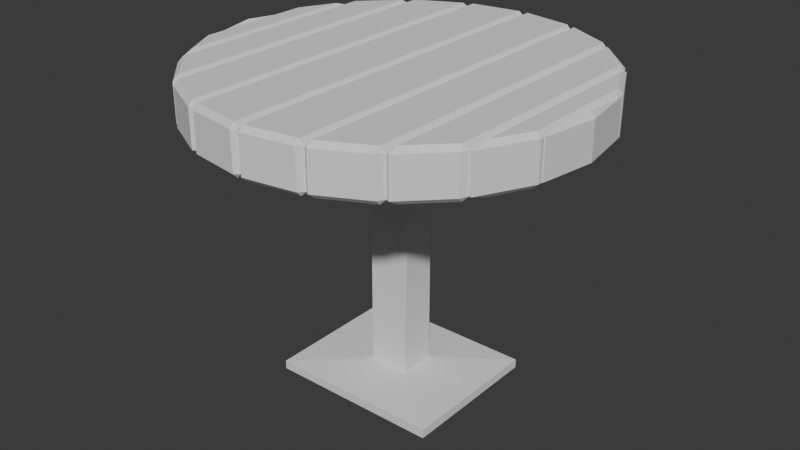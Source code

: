 # Source: mesaredonda.blend  (saved by Blender 4.3.34; exported with 4.5.12 LTS)
import bpy
from mathutils import Matrix  # noqa: F401  (used for matrix-valued properties, if any)

bpy.ops.wm.read_factory_settings(use_empty=True)
scene = bpy.context.scene
scene.name = 'Scene'

# ---- collections
col_collection = bpy.data.collections.new('Collection'); scene.collection.children.link(col_collection)

# ---- world
world_world = bpy.data.worlds.new('World'); scene.world = world_world
world_world.use_nodes = True; world_world.node_tree.nodes.clear()
_N = world_world.node_tree.nodes; _L = world_world.node_tree.links
n0 = _N.new('ShaderNodeOutputWorld'); n0.name = 'World Output'; n0.location = (300, 300)
n1 = _N.new('ShaderNodeBackground'); n1.name = 'Background'; n1.location = (10, 300)
n1.inputs[0].default_value = (0.05088, 0.05088, 0.05088, 1.0)
_L.new(n1.outputs[0], n0.inputs[0])
n0.is_active_output = True
world_world.color = (0.05088, 0.05088, 0.05088)
world_world.sun_shadow_jitter_overblur = 0.0

# ---- meshes
me_circle = bpy.data.meshes.new('circle')
me_circle.from_pydata([(-0.03151, 1.364, 1.966), (-0.03192, 1.33, 1.932), (-0.3901, 1.307, 1.966), (-0.3897, 1.273, 1.932), (-0.8298, 1.083, 1.966), (-0.8061, 1.073, 1.966), (-0.8396, 1.026, 1.932), (-1.086, 0.8262, 1.966), (-1.077, 0.7888, 1.932), (-1.11, 0.7692, 1.966), (-1.311, 0.3866, 1.966), (-1.305, 0.3861, 1.966), (-1.339, -0.00504, 1.932), (-1.373, -0.00504, 1.966), (-1.311, -0.3966, 1.966), (-1.305, -0.3962, 1.966), (-1.086, -0.8363, 1.966), (-1.077, -0.7988, 1.932), (-0.8298, -1.093, 1.966), (-0.8396, -1.036, 1.932), (-0.3901, -1.317, 1.966), (-0.3897, -1.283, 1.932), (-0.03151, -1.374, 1.966), (-0.03192, -1.34, 1.932), (0.4559, -1.297, 1.966), (0.4261, -1.278, 1.966), (0.4595, -1.257, 1.932), (0.7794, -1.132, 1.966), (0.7757, -1.096, 1.932), (0.8091, -1.083, 1.966), (1.128, -0.7829, 1.966), (1.147, -0.6735, 1.932), (1.275, -0.4216, 1.932), (1.308, -0.4296, 1.966), (-0.3901, 1.307, 2.228), (-0.4231, 1.268, 2.228), (-0.3897, 1.273, 2.262), (1.308, 0.4196, 1.966), (1.275, 0.4115, 1.932), (1.128, 0.7728, 1.966), (1.147, 0.6634, 1.932), (1.113, 0.7692, 1.966), (0.7794, 1.122, 1.966), (0.7757, 1.086, 1.932), (0.4559, 1.287, 1.966), (0.4595, 1.247, 1.932), (0.0345, 1.364, 1.966), (0.03491, 1.33, 1.932), (0.001496, 1.336, 1.966), (-0.4529, 1.287, 1.966), (-0.4231, 1.268, 1.966), (-0.4565, 1.247, 1.932), (-0.7764, 1.122, 1.966), (-0.7727, 1.086, 1.932), (-1.125, 0.7728, 1.966), (-1.144, 0.6634, 1.932), (-1.272, 0.4115, 1.932), (-1.305, 0.4196, 1.966), (-1.305, -0.4296, 1.966), (-1.272, -0.4216, 1.932), (-1.125, -0.7829, 1.966), (-1.144, -0.6735, 1.932), (-1.11, -0.7793, 1.966), (-0.7764, -1.132, 1.966), (-0.8061, -1.083, 1.966), (-0.7727, -1.096, 1.932), (-0.4529, -1.297, 1.966), (-0.4565, -1.257, 1.932), (-0.4231, -1.278, 1.966), (0.0345, -1.374, 1.966), (0.001496, -1.346, 1.966), (0.03491, -1.34, 1.932), (0.3931, -1.317, 1.966), (0.3927, -1.283, 1.932), (0.8328, -1.093, 1.966), (0.8426, -1.036, 1.932), (1.089, -0.8363, 1.966), (1.08, -0.7988, 1.932), (1.113, -0.7793, 1.966), (1.314, -0.3966, 1.966), (1.308, -0.3962, 1.966), (1.342, -0.005041, 1.932), (1.376, -0.00504, 1.966), (1.314, 0.3866, 1.966), (1.308, 0.3861, 1.966), (1.089, 0.8262, 1.966), (1.08, 0.7888, 1.932), (0.8328, 1.083, 1.966), (0.8426, 1.026, 1.932), (0.8091, 1.073, 1.966), (0.3931, 1.307, 1.966), (0.4261, 1.268, 1.966), (0.3927, 1.273, 1.932), (-0.03151, 1.364, 2.228), (-0.03192, 1.33, 2.262), (-1.086, 0.8262, 2.228), (-1.077, 0.7888, 2.262), (-0.8298, 1.083, 2.228), (-0.8396, 1.026, 2.262), (-0.8061, 1.073, 2.228), (-1.339, -0.00504, 2.262), (-1.373, -0.00504, 2.228), (-1.311, 0.3866, 2.228), (-1.305, 0.3861, 2.228), (-1.311, -0.3966, 2.228), (-1.305, -0.3962, 2.228), (-0.8298, -1.093, 2.228), (-0.8061, -1.083, 2.228), (-0.8396, -1.036, 2.262), (-1.086, -0.8363, 2.228), (-1.077, -0.7988, 2.262), (-0.03151, -1.374, 2.228), (0.001496, -1.346, 2.228), (-0.03192, -1.34, 2.262), (-0.3901, -1.317, 2.228), (-0.3897, -1.283, 2.262), (0.7794, -1.132, 2.228), (0.7757, -1.096, 2.262), (0.4559, -1.297, 2.228), (0.4595, -1.257, 2.262), (1.308, -0.4296, 2.228), (1.275, -0.4216, 2.262), (1.128, -0.7829, 2.228), (1.147, -0.6735, 2.262), (1.128, 0.7728, 2.228), (1.147, 0.6634, 2.262), (1.275, 0.4115, 2.262), (1.308, 0.4196, 2.228), (0.4559, 1.287, 2.228), (0.4261, 1.268, 2.228), (0.4595, 1.247, 2.262), (0.7794, 1.122, 2.228), (0.7757, 1.086, 2.262), (0.8091, 1.073, 2.228), (-0.7764, 1.122, 2.228), (-0.7727, 1.086, 2.262), (-0.4529, 1.287, 2.228), (-0.4565, 1.247, 2.262), (-1.305, 0.4196, 2.228), (-1.272, 0.4115, 2.262), (-1.125, 0.7728, 2.228), (-1.144, 0.6634, 2.262), (-1.11, 0.7692, 2.228), (-1.125, -0.7829, 2.228), (-1.11, -0.7793, 2.228), (-1.144, -0.6735, 2.262), (-1.272, -0.4216, 2.262), (-1.305, -0.4296, 2.228), (-0.4529, -1.297, 2.228), (-0.4231, -1.278, 2.228), (-0.4565, -1.257, 2.262), (-0.7764, -1.132, 2.228), (-0.7727, -1.096, 2.262), (0.3931, -1.317, 2.228), (0.4261, -1.278, 2.228), (0.3927, -1.283, 2.262), (0.0345, -1.374, 2.228), (0.03491, -1.34, 2.262), (1.089, -0.8363, 2.228), (1.113, -0.7793, 2.228), (1.08, -0.7988, 2.262), (0.8328, -1.093, 2.228), (0.8426, -1.036, 2.262), (0.8091, -1.083, 2.228), (1.376, -0.00504, 2.228), (1.314, -0.3966, 2.228), (1.342, -0.005041, 2.262), (1.308, -0.3962, 2.228), (1.314, 0.3866, 2.228), (1.308, 0.3861, 2.228), (0.8328, 1.083, 2.228), (0.8426, 1.026, 2.262), (1.089, 0.8262, 2.228), (1.08, 0.7888, 2.262), (1.113, 0.7692, 2.228), (0.0345, 1.364, 2.228), (0.001496, 1.336, 2.228), (0.03491, 1.33, 2.262), (0.3931, 1.307, 2.228), (0.3927, 1.273, 2.262)], [], [(117, 132, 130, 119), (37, 39, 124, 127), (121, 126, 125, 123), (135, 152, 150, 137), (160, 173, 171, 162), (139, 146, 145, 141), (155, 179, 177, 157), (13, 14, 104, 101), (74, 76, 158, 161), (8, 6, 19, 17), (53, 51, 67, 65), (42, 44, 128, 131), (49, 52, 134, 136), (56, 55, 61, 59), (63, 66, 148, 151), (90, 46, 175, 178), (54, 57, 138, 140), (16, 18, 106, 109), (69, 72, 153, 156), (57, 58, 147, 138), (36, 115, 113, 94), (58, 60, 143, 147), (20, 22, 111, 114), (77, 75, 88, 86), (33, 37, 127, 120), (30, 33, 120, 122), (24, 27, 116, 118), (85, 87, 170, 172), (96, 110, 108, 98), (28, 26, 45, 43), (73, 71, 47, 92), (4, 7, 95, 97), (82, 83, 168, 164), (32, 31, 40, 38), (79, 82, 164, 165), (3, 1, 23, 21), (10, 13, 101, 102), (0, 48, 1), (2, 3, 50), (4, 5, 6), (7, 8, 9), (10, 11, 12), (14, 12, 15), (16, 62, 17), (18, 19, 64), (20, 68, 21), (22, 23, 70), (24, 25, 26), (27, 28, 29), (30, 78, 31), (34, 35, 36), (39, 40, 41), (42, 89, 43), (44, 45, 91), (46, 47, 48), (49, 50, 51), (52, 53, 5), (54, 9, 55), (60, 61, 62), (63, 64, 65), (66, 67, 68), (69, 70, 71), (72, 73, 25), (74, 29, 75), (76, 77, 78), (79, 80, 81), (83, 81, 84), (85, 41, 86), (87, 88, 89), (90, 91, 92), (93, 94, 176), (95, 142, 96), (97, 98, 99), (102, 100, 103), (104, 105, 100), (106, 107, 108), (109, 110, 144), (111, 112, 113), (114, 115, 149), (116, 163, 117), (118, 119, 154), (122, 123, 159), (124, 174, 125), (128, 129, 130), (131, 132, 133), (134, 99, 135), (136, 137, 35), (140, 141, 142), (143, 144, 145), (148, 149, 150), (151, 152, 107), (153, 154, 155), (156, 157, 112), (158, 159, 160), (161, 162, 163), (165, 166, 167), (168, 169, 166), (170, 133, 171), (172, 173, 174), (175, 176, 177), (178, 179, 129), (2, 0, 1, 3), (130, 132, 131, 128), (7, 4, 6, 8), (125, 126, 127, 124), (13, 10, 12), (14, 13, 12), (121, 123, 122, 120), (18, 16, 17, 19), (117, 119, 118, 116), (22, 20, 21, 23), (113, 115, 114, 111), (27, 24, 26, 28), (108, 110, 109, 106), (33, 30, 31, 32), (100, 101, 104), (100, 102, 101), (39, 37, 38, 40), (96, 98, 97, 95), (44, 42, 43, 45), (36, 94, 93, 34), (32, 38, 37, 33), (78, 41, 40, 31), (28, 43, 89, 29), (25, 91, 45, 26), (23, 1, 48, 70), (3, 21, 68, 50), (5, 64, 19, 6), (8, 17, 62, 9), (11, 15, 12), (52, 49, 51, 53), (57, 54, 55, 56), (60, 58, 59, 61), (66, 63, 65, 67), (72, 69, 71, 73), (76, 74, 75, 77), (82, 79, 81), (83, 82, 81), (87, 85, 86, 88), (46, 90, 92, 47), (80, 84, 81), (77, 86, 41, 78), (29, 89, 88, 75), (73, 92, 91, 25), (70, 48, 47, 71), (50, 68, 67, 51), (53, 65, 64, 5), (9, 62, 61, 55), (56, 59, 58, 57), (120, 127, 126, 121), (123, 125, 174, 159), (163, 133, 132, 117), (119, 130, 129, 154), (112, 176, 94, 113), (35, 149, 115, 36), (98, 108, 107, 99), (142, 144, 110, 96), (100, 105, 103), (135, 137, 136, 134), (139, 141, 140, 138), (145, 146, 147, 143), (150, 152, 151, 148), (155, 157, 156, 153), (160, 162, 161, 158), (166, 165, 164), (166, 164, 168), (171, 173, 172, 170), (177, 179, 178, 175), (166, 169, 167), (159, 174, 173, 160), (162, 171, 133, 163), (154, 129, 179, 155), (157, 177, 176, 112), (137, 150, 149, 35), (99, 107, 152, 135), (141, 145, 144, 142), (138, 147, 146, 139), (74, 161, 163, 29), (170, 87, 89, 133), (10, 102, 103, 11), (104, 14, 15, 105), (90, 178, 129, 91), (153, 72, 25, 154), (9, 142, 95, 7), (99, 5, 4, 97), (5, 99, 134, 52), (35, 50, 49, 136), (41, 174, 124, 39), (69, 156, 112, 70), (175, 46, 48, 176), (142, 9, 54, 140), (148, 66, 68, 149), (62, 144, 143, 60), (91, 129, 128, 44), (133, 89, 42, 131), (63, 151, 107, 64), (64, 107, 106, 18), (144, 62, 16, 109), (78, 159, 158, 76), (30, 122, 159, 78), (167, 80, 79, 165), (116, 27, 29, 163), (70, 112, 111, 22), (149, 68, 20, 114), (84, 169, 168, 83), (24, 118, 154, 25), (174, 41, 85, 172), (0, 93, 176, 48), (34, 2, 50, 35), (0, 2, 34, 93)])
_uv = me_circle.uv_layers.new(name='UVMap')
_uv.uv.foreach_set('vector', [0.0, 0.0, 0.0, 0.0, 0.0, 0.0, 0.0, 0.0, 0.0, 0.0, 0.0, 0.0, 0.0, 0.0, 0.0, 0.0, 0.0, 0.0, 0.0, 0.0, 0.0, 0.0, 0.0, 0.0, 0.0, 0.0, 0.0, 0.0, 0.0, 0.0, 0.0, 0.0, 0.0, 0.0, 0.0, 0.0, 0.0, 0.0, 0.0, 0.0, 0.0, 0.0, 0.0, 0.0, 0.0, 0.0, 0.0, 0.0, 0.0, 0.0, 0.0, 0.0, 0.0, 0.0, 0.0, 0.0, 0.0, 0.0, 0.0, 0.0, 0.0, 0.0, 0.0, 0.0, 0.0, 0.0, 0.0, 0.0, 0.0, 0.0, 0.0, 0.0, 0.0, 0.0, 0.0, 0.0, 0.0, 0.0, 0.0, 0.0, 0.0, 0.0, 0.0, 0.0, 0.0, 0.0, 0.0, 0.0, 0.0, 0.0, 0.0, 0.0, 0.0, 0.0, 0.0, 0.0, 0.0, 0.0, 0.0, 0.0, 0.0, 0.0, 0.0, 0.0, 0.0, 0.0, 0.0, 0.0, 0.0, 0.0, 0.0, 0.0, 0.0, 0.0, 0.0, 0.0, 0.0, 0.0, 0.0, 0.0, 0.0, 0.0, 0.0, 0.0, 0.0, 0.0, 0.0, 0.0, 0.0, 0.0, 0.0, 0.0, 0.0, 0.0, 0.0, 0.0, 0.0, 0.0, 0.0, 0.0, 0.0, 0.0, 0.0, 0.0, 0.0, 0.0, 0.0, 0.0, 0.0, 0.0, 0.0, 0.0, 0.0, 0.0, 0.0, 0.0, 0.0, 0.0, 0.0, 0.0, 0.0, 0.0, 0.0, 0.0, 0.0, 0.0, 0.0, 0.0, 0.0, 0.0, 0.0, 0.0, 0.0, 0.0, 0.0, 0.0, 0.0, 0.0, 0.0, 0.0, 0.0, 0.0, 0.0, 0.0, 0.0, 0.0, 0.0, 0.0, 0.0, 0.0, 0.0, 0.0, 0.0, 0.0, 0.0, 0.0, 0.0, 0.0, 0.0, 0.0, 0.0, 0.0, 0.0, 0.0, 0.0, 0.0, 0.0, 0.0, 0.0, 0.0, 0.0, 0.0, 0.0, 0.0, 0.0, 0.0, 0.0, 0.0, 0.0, 0.0, 0.0, 0.0, 0.0, 0.0, 0.0, 0.0, 0.0, 0.0, 0.0, 0.0, 0.0, 0.0, 0.0, 0.0, 0.0, 0.0, 0.0, 0.0, 0.0, 0.0, 0.0, 0.0, 0.0, 0.0, 0.0, 0.0, 0.0, 0.0, 0.0, 0.0, 0.0, 0.0, 0.0, 0.0, 0.0, 0.0, 0.0, 0.0, 0.0, 0.0, 0.0, 0.0, 0.0, 0.0, 0.0, 0.0, 0.0, 0.0, 0.0, 0.0, 0.0, 0.0, 0.0, 0.0, 0.0, 0.0, 0.0, 0.0, 0.0, 0.0, 0.0, 0.0, 0.0, 0.0, 0.0, 0.0, 0.0, 0.0, 0.0, 0.0, 0.0, 0.0, 0.0, 0.0, 0.0, 0.0, 0.0, 0.0, 0.0, 0.0, 0.0, 0.0, 0.0, 0.0, 0.0, 0.0, 0.0, 0.0, 0.0, 0.0, 0.0, 0.0, 0.0, 0.0, 0.0, 0.0, 0.0, 0.0, 0.0, 0.0, 0.0, 0.0, 0.0, 0.0, 0.0, 0.0, 0.0, 0.0, 0.0, 0.0, 0.0, 0.0, 0.0, 0.0, 0.0, 0.0, 0.0, 0.0, 0.0, 0.0, 0.0, 0.0, 0.0, 0.0, 0.0, 0.0, 0.0, 0.0, 0.0, 0.0, 0.0, 0.0, 0.0, 0.0, 0.0, 0.0, 0.0, 0.0, 0.0, 0.0, 0.0, 0.0, 0.0, 0.0, 0.0, 0.0, 0.0, 0.0, 0.0, 0.0, 0.0, 0.0, 0.0, 0.0, 0.0, 0.0, 0.0, 0.0, 0.0, 0.0, 0.0, 0.0, 0.0, 0.0, 0.0, 0.0, 0.0, 0.0, 0.0, 0.0, 0.0, 0.0, 0.0, 0.0, 0.0, 0.0, 0.0, 0.0, 0.0, 0.0, 0.0, 0.0, 0.0, 0.0, 0.0, 0.0, 0.0, 0.0, 0.0, 0.0, 0.0, 0.0, 0.0, 0.0, 0.0, 0.0, 0.0, 0.0, 0.0, 0.0, 0.0, 0.0, 0.0, 0.0, 0.0, 0.0, 0.0, 0.0, 0.0, 0.0, 0.0, 0.0, 0.0, 0.0, 0.0, 0.0, 0.0, 0.0, 0.0, 0.0, 0.0, 0.0, 0.0, 0.0, 0.0, 0.0, 0.0, 0.0, 0.0, 0.0, 0.0, 0.0, 0.0, 0.0, 0.0, 0.0, 0.0, 0.0, 0.0, 0.0, 0.0, 0.0, 0.0, 0.0, 0.0, 0.0, 0.0, 0.0, 0.0, 0.0, 0.0, 0.0, 0.0, 0.0, 0.0, 0.0, 0.0, 0.0, 0.0, 0.0, 0.0, 0.0, 0.0, 0.0, 0.0, 0.0, 0.0, 0.0, 0.0, 0.0, 0.0, 0.0, 0.0, 0.0, 0.0, 0.0, 0.0, 0.0, 0.0, 0.0, 0.0, 0.0, 0.0, 0.0, 0.0, 0.0, 0.0, 0.0, 0.0, 0.0, 0.0, 0.0, 0.0, 0.0, 0.0, 0.0, 0.0, 0.0, 0.0, 0.0, 0.0, 0.0, 0.0, 0.0, 0.0, 0.0, 0.0, 0.0, 0.0, 0.0, 0.0, 0.0, 0.0, 0.0, 0.0, 0.0, 0.0, 0.0, 0.0, 0.0, 0.0, 0.0, 0.0, 0.0, 0.0, 0.0, 0.0, 0.0, 0.0, 0.0, 0.0, 0.0, 0.0, 0.0, 0.0, 0.0, 0.0, 0.0, 0.0, 0.0, 0.0, 0.0, 0.0, 0.0, 0.0, 0.0, 0.0, 0.0, 0.0, 0.0, 0.0, 0.0, 0.0, 0.0, 0.0, 0.0, 0.0, 0.0, 0.0, 0.0, 0.0, 0.0, 0.0, 0.0, 0.0, 0.0, 0.0, 0.0, 0.0, 0.0, 0.0, 0.0, 0.0, 0.0, 0.0, 0.0, 0.0, 0.0, 0.0, 0.0, 0.0, 0.0, 0.0, 0.0, 0.0, 0.0, 0.0, 0.0, 0.0, 0.0, 0.0, 0.0, 0.0, 0.0, 0.0, 0.0, 0.0, 0.0, 0.0, 0.0, 0.0, 0.0, 0.0, 0.0, 0.0, 0.0, 0.0, 0.0, 0.0, 0.0, 0.0, 0.0, 0.0, 0.0, 0.0, 0.0, 0.0, 0.0, 0.0, 0.0, 0.0, 0.0, 0.0, 0.0, 0.0, 0.0, 0.0, 0.0, 0.0, 0.0, 0.0, 0.0, 0.0, 0.0, 0.0, 0.0, 0.0, 0.0, 0.0, 0.0, 0.0, 0.0, 0.0, 0.0, 0.0, 0.0, 0.0, 0.0, 0.0, 0.0, 0.0, 0.0, 0.0, 0.0, 0.0, 0.0, 0.0, 0.0, 0.0, 0.0, 0.0, 0.0, 0.0, 0.0, 0.0, 0.0, 0.0, 0.0, 0.0, 0.0, 0.0, 0.0, 0.0, 0.0, 0.0, 0.0, 0.0, 0.0, 0.0, 0.0, 0.0, 0.0, 0.0, 0.0, 0.0, 0.0, 0.0, 0.0, 0.0, 0.0, 0.0, 0.0, 0.0, 0.0, 0.0, 0.0, 0.0, 0.0, 0.0, 0.0, 0.0, 0.0, 0.0, 0.0, 0.0, 0.0, 0.0, 0.0, 0.0, 0.0, 0.0, 0.0, 0.0, 0.0, 0.0, 0.0, 0.0, 0.0, 0.0, 0.0, 0.0, 0.0, 0.0, 0.0, 0.0, 0.0, 0.0, 0.0, 0.0, 0.0, 0.0, 0.0, 0.0, 0.0, 0.0, 0.0, 0.0, 0.0, 0.0, 0.0, 0.0, 0.0, 0.0, 0.0, 0.0, 0.0, 0.0, 0.0, 0.0, 0.0, 0.0, 0.0, 0.0, 0.0, 0.0, 0.0, 0.0, 0.0, 0.0, 0.0, 0.0, 0.0, 0.0, 0.0, 0.0, 0.0, 0.0, 0.0, 0.0, 0.0, 0.0, 0.0, 0.0, 0.0, 0.0, 0.0, 0.0, 0.0, 0.0, 0.0, 0.0, 0.0, 0.0, 0.0, 0.0, 0.0, 0.0, 0.0, 0.0, 0.0, 0.0, 0.0, 0.0, 0.0, 0.0, 0.0, 0.0, 0.0, 0.0, 0.0, 0.0, 0.0, 0.0, 0.0, 0.0, 0.0, 0.0, 0.0, 0.0, 0.0, 0.0, 0.0, 0.0, 0.0, 0.0, 0.0, 0.0, 0.0, 0.0, 0.0, 0.0, 0.0, 0.0, 0.0, 0.0, 0.0, 0.0, 0.0, 0.0, 0.0, 0.0, 0.0, 0.0, 0.0, 0.0, 0.0, 0.0, 0.0, 0.0, 0.0, 0.0, 0.0, 0.0, 0.0, 0.0, 0.0, 0.0, 0.0, 0.0, 0.0, 0.0, 0.0, 0.0, 0.0, 0.0, 0.0, 0.0, 0.0, 0.0, 0.0, 0.0, 0.0, 0.0, 0.0, 0.0, 0.0, 0.0, 0.0, 0.0, 0.0, 0.0, 0.0, 0.0, 0.0, 0.0, 0.0, 0.0, 0.0, 0.0, 0.0, 0.0, 0.0, 0.0, 0.0, 0.0, 0.0, 0.0, 0.0, 0.0, 0.0, 0.0, 0.0, 0.0, 0.0, 0.0, 0.0, 0.0, 0.0, 0.0, 0.0, 0.0, 0.0, 0.0, 0.0, 0.0, 0.0, 0.0, 0.0, 0.0, 0.0, 0.0, 0.0, 0.0, 0.0, 0.0, 0.0, 0.0, 0.0, 0.0, 0.0, 0.0, 0.0, 0.0, 0.0, 0.0, 0.0, 0.0, 0.0, 0.0, 0.0, 0.0, 0.0, 0.0, 0.0, 0.0, 0.0, 0.0, 0.0, 0.0, 0.0, 0.0, 0.0, 0.0, 0.0, 0.0, 0.0, 0.0, 0.0, 0.0, 0.0, 0.0, 0.0, 0.0, 0.0, 0.0, 0.0, 0.0, 0.0, 0.0, 0.0, 0.0, 0.0, 0.0, 0.0, 0.0, 0.0, 0.0, 0.0, 0.0, 0.0, 0.0, 0.0, 0.0, 0.0, 0.0, 0.0, 0.0, 0.0, 0.0, 0.0, 0.0, 0.0, 0.0, 0.0, 0.0, 0.0, 0.0, 0.0, 0.0, 0.0, 0.0, 0.0, 0.0, 0.0, 0.0, 0.0, 0.0, 0.0, 0.0, 0.0, 0.0, 0.0, 0.0, 0.0, 0.0, 0.0, 0.0, 0.0, 0.0, 0.0, 0.0, 0.0, 0.0, 0.0, 0.0, 0.0, 0.0, 0.0, 0.0, 0.0, 0.0, 0.0, 0.0, 0.0, 0.0, 0.0, 0.0, 0.0, 0.0, 0.0, 0.0, 0.0, 0.0, 0.0, 0.0, 0.0, 0.0, 0.0, 0.0, 0.0, 0.0, 0.0, 0.0, 0.0, 0.0, 0.0, 0.0, 0.0, 0.0, 0.0, 0.0, 0.0, 0.0, 0.0, 0.0, 0.0, 0.0, 0.0, 0.0, 0.0, 0.0, 0.0, 0.0, 0.0, 0.0, 0.0, 0.0, 0.0, 0.0, 0.0, 0.0, 0.0, 0.0, 0.0, 0.0, 0.0, 0.0, 0.0, 0.0, 0.0, 0.0, 0.0, 0.0, 0.0, 0.0, 0.0, 0.0, 0.0, 0.0, 0.0, 0.0, 0.0, 0.0, 0.0, 0.0, 0.0, 0.0, 0.0, 0.0, 0.0, 0.0, 0.0, 0.0, 0.0, 0.0, 0.0, 0.0, 0.0, 0.0, 0.0, 0.0, 0.0, 0.0, 0.0, 0.0, 0.0, 0.0, 0.0, 0.0, 0.0, 0.0, 0.0, 0.0, 0.0, 0.0, 0.0, 0.0, 0.0, 0.0, 0.0, 0.0, 0.0, 0.0, 0.0, 0.0, 0.0, 0.0, 0.0, 0.0, 0.0, 0.0, 0.0, 0.0, 0.0, 0.0, 0.0, 0.0, 0.0, 0.0, 0.0, 0.0, 0.0, 0.0, 0.0, 0.0, 0.0, 0.0, 0.0, 0.0, 0.0, 0.0, 0.0, 0.0, 0.0, 0.0, 0.0, 0.0, 0.0, 0.0, 0.0, 0.0, 0.0, 0.0, 0.0, 0.0, 0.0, 0.0, 0.0, 0.0, 0.0, 0.0, 0.0, 0.0, 0.0, 0.0, 0.0, 0.0, 0.0, 0.0, 0.0, 0.0, 0.0, 0.0, 0.0, 0.0, 0.0, 0.0, 0.0, 0.0, 0.0, 0.0, 0.0, 0.0, 0.0, 0.0, 0.0, 0.0, 0.0, 0.0, 0.0, 0.0, 0.0, 0.0, 0.0, 0.0, 0.0, 0.0, 0.0, 0.0, 0.0, 0.0, 0.0, 0.0, 0.0, 0.0, 0.0, 0.0, 0.0, 0.0, 0.0, 0.0, 0.0, 0.0, 0.0, 0.0, 0.0, 0.0, 0.0, 0.0, 0.0, 0.0, 0.0, 0.0, 0.0, 0.0, 0.0, 0.0, 0.0, 0.0, 0.0, 0.0, 0.0, 0.0, 0.0, 0.0, 0.0, 0.0, 0.0, 0.0, 0.0, 0.0, 0.0, 0.0, 0.0, 0.0, 0.0, 0.0, 0.0, 0.0, 0.0, 0.0, 0.0, 0.0, 0.0, 0.0, 0.0, 0.0, 0.0, 0.0, 0.0, 0.0, 0.0, 0.0, 0.0, 0.0, 0.0, 0.0, 0.0, 0.0, 0.0, 0.0, 0.0, 0.0, 0.0, 0.0, 0.0, 0.0, 0.0, 0.0, 0.0, 0.0, 0.0, 0.0, 0.0, 0.0, 0.0, 0.0, 0.0, 0.0, 0.0, 0.0, 0.0, 0.0, 0.0, 0.0, 0.0, 0.0, 0.0, 0.0, 0.0, 0.0, 0.0, 0.0, 0.0, 0.0, 0.0, 0.0, 0.0, 0.0, 0.0, 0.0, 0.0, 0.0, 0.0, 0.0, 0.0, 0.0, 0.0, 0.0, 0.0, 0.0, 0.0, 0.0, 0.0, 0.0, 0.0, 0.0, 0.0, 0.0, 0.0, 0.0, 0.0, 0.0, 0.0, 0.0, 0.0, 0.0, 0.0, 0.0, 0.0, 0.0, 0.0, 0.0, 0.0, 0.0, 0.0, 0.0, 0.0, 0.0, 0.0, 0.0, 0.0, 0.0, 0.0, 0.0, 0.0, 0.0, 0.0, 0.0, 0.0, 0.0, 0.0, 0.0, 0.0, 0.0, 0.0, 0.0, 0.0, 0.0, 0.0, 0.0, 0.0, 0.0, 0.0, 0.0, 0.0, 0.0, 0.0, 0.0, 0.0, 0.0, 0.0, 0.0, 0.0, 0.0, 0.0, 0.0, 0.0, 0.0, 0.0, 0.0, 0.0, 0.0, 0.0, 0.0, 0.0, 0.0, 0.0, 0.0, 0.0, 0.0, 0.0, 0.0, 0.0, 0.0, 0.0, 0.0, 0.0, 0.0, 0.0, 0.0, 0.0, 0.0, 0.0, 0.0, 0.0, 0.0, 0.0, 0.0, 0.0, 0.0, 0.0, 0.0, 0.0, 0.0, 0.0, 0.0, 0.0, 0.0, 0.0, 0.0, 0.0, 0.0, 0.0, 0.0, 0.0, 0.0, 0.0, 0.0, 0.0, 0.0, 0.0, 0.0, 0.0, 0.0, 0.0, 0.0, 0.0, 0.0, 0.0, 0.0, 0.0, 0.0, 0.0, 0.0, 0.0, 0.0, 0.0, 0.0, 0.0, 0.0, 0.0, 0.0, 0.0, 0.0, 0.0, 0.0, 0.0, 0.0, 0.0, 0.0, 0.0, 0.0, 0.0, 0.0, 0.0, 0.0, 0.0, 0.0, 0.0, 0.0, 0.0, 0.0, 0.0, 0.0, 0.0, 0.0, 0.0])
me_circle.update()
me_base = bpy.data.meshes.new('base')
me_base.from_pydata([(-0.1465, -0.1183, 0.09326), (-0.1465, -0.1183, 1.944), (-0.1465, 0.1317, 0.09326), (-0.1465, 0.1317, 1.944), (0.1487, -0.1183, 0.09326), (0.1487, -0.1183, 1.944), (0.1487, 0.1317, 0.09326), (0.1487, 0.1317, 1.944), (-0.6133, 0.527, 0.0623), (-0.6133, -0.5136, 0.0623), (0.6155, 0.527, 0.0623), (0.6155, -0.5136, 0.0623), (-0.6133, 0.527, -0.0001657), (-0.6133, -0.5136, -0.0001657), (0.6155, 0.527, -0.0001657), (0.6155, -0.5136, -0.0001657)], [], [(0, 1, 3, 2), (2, 3, 7, 6), (6, 7, 5, 4), (4, 5, 1, 0), (7, 3, 1, 5), (4, 0, 9, 11), (6, 4, 11, 10), (0, 2, 8, 9), (2, 6, 10, 8), (8, 10, 14, 12), (12, 14, 15, 13), (9, 8, 12, 13), (10, 11, 15, 14), (11, 9, 13, 15)])
_uv = me_base.uv_layers.new(name='UVMap')
_uv.uv.foreach_set('vector', [0.375, 0.0, 0.625, 0.0, 0.625, 0.25, 0.375, 0.25, 0.375, 0.25, 0.625, 0.25, 0.625, 0.5, 0.375, 0.5, 0.375, 0.5, 0.625, 0.5, 0.625, 0.75, 0.375, 0.75, 0.375, 0.75, 0.625, 0.75, 0.625, 1.0, 0.375, 1.0, 0.625, 0.5, 0.875, 0.5, 0.875, 0.75, 0.625, 0.75, 0.375, 0.75, 0.375, 1.0, 0.375, 1.0, 0.375, 0.75, 0.375, 0.5, 0.375, 0.75, 0.375, 0.75, 0.375, 0.5, 0.375, 0.0, 0.375, 0.25, 0.375, 0.25, 0.375, 0.0, 0.375, 0.25, 0.375, 0.5, 0.375, 0.5, 0.375, 0.25, 0.375, 0.25, 0.375, 0.5, 0.375, 0.5, 0.375, 0.25, 0.125, 0.5, 0.375, 0.5, 0.375, 0.75, 0.125, 0.75, 0.375, 0.0, 0.375, 0.25, 0.375, 0.25, 0.375, 0.0, 0.375, 0.5, 0.375, 0.75, 0.375, 0.75, 0.375, 0.5, 0.375, 0.75, 0.375, 1.0, 0.375, 1.0, 0.375, 0.75])
me_base.update()

# ---- objects
ob_circle = bpy.data.objects.new('Circle', me_circle)
ob_base = bpy.data.objects.new('Base', me_base)

# ---- transforms, parenting, visibility, modifiers, constraints
ob_circle.location = (0.0, 0.0, 0.0)
ob_base.location = (0.0, 0.0, 0.0)

# ---- collection membership
col_collection.objects.link(ob_circle)
col_collection.objects.link(ob_base)

# ---- scene / render settings (as saved in the file)
scene.frame_start = 1; scene.frame_end = 250; scene.frame_set(1)
scene.render.engine = 'BLENDER_EEVEE_NEXT'
bpy.context.view_layer.update()

# ---- added for rendering (the .blend has no active camera and no usable light): camera, sun
cam_auto = bpy.data.cameras.new('AutoCamera')
cam_auto.lens = 50.0
cam_auto.sensor_width = 36.0
cam_auto.clip_end = 1000.0
ob_auto_camera = bpy.data.objects.new('AutoCamera', cam_auto)
scene.collection.objects.link(ob_auto_camera)
ob_auto_camera.location = (4.15608, -4.99054, 4.45453)
ob_auto_camera.rotation_euler = (1.09748, -7.21219e-08, 0.694738)
scene.camera = ob_auto_camera
light_auto_sun = bpy.data.lights.new('AutoSun', 'SUN')
light_auto_sun.energy = 3.0
light_auto_sun.angle = 0.0523599
ob_auto_sun = bpy.data.objects.new('AutoSun', light_auto_sun)
scene.collection.objects.link(ob_auto_sun)
ob_auto_sun.rotation_euler = (0.872665, 0.174533, 0.523599)
bpy.context.view_layer.update()
